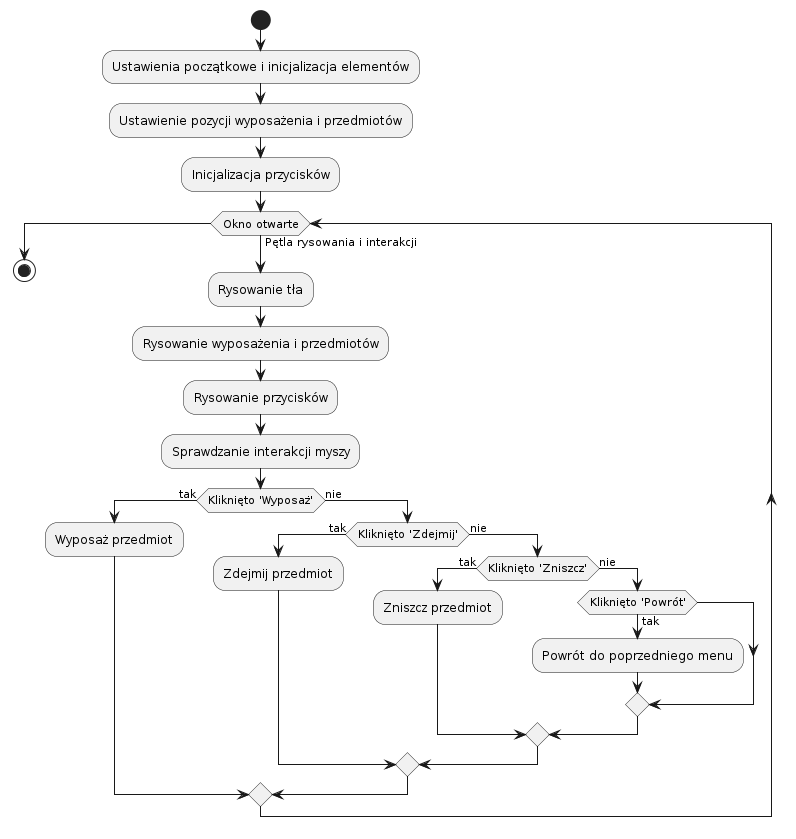

The diagram above was rendered by PlantUML. Its source (embedded in the PNG):
@startuml
start
:Ustawienia początkowe i inicjalizacja elementów;
:Ustawienie pozycji wyposażenia i przedmiotów;
:Inicjalizacja przycisków;

while (Okno otwarte) is (Pętla rysowania i interakcji)
  :Rysowanie tła;
  :Rysowanie wyposażenia i przedmiotów;
  :Rysowanie przycisków;
  :Sprawdzanie interakcji myszy;
  if (Kliknięto 'Wyposaż') then (tak)
    :Wyposaż przedmiot;
  else (nie)
    if (Kliknięto 'Zdejmij') then (tak)
      :Zdejmij przedmiot;
    else (nie)
      if (Kliknięto 'Zniszcz') then (tak)
        :Zniszcz przedmiot;
      else (nie)
        if (Kliknięto 'Powrót') then (tak)
          :Powrót do poprzedniego menu;
        endif
      endif
    endif
  endif
endwhile

stop
@enduml